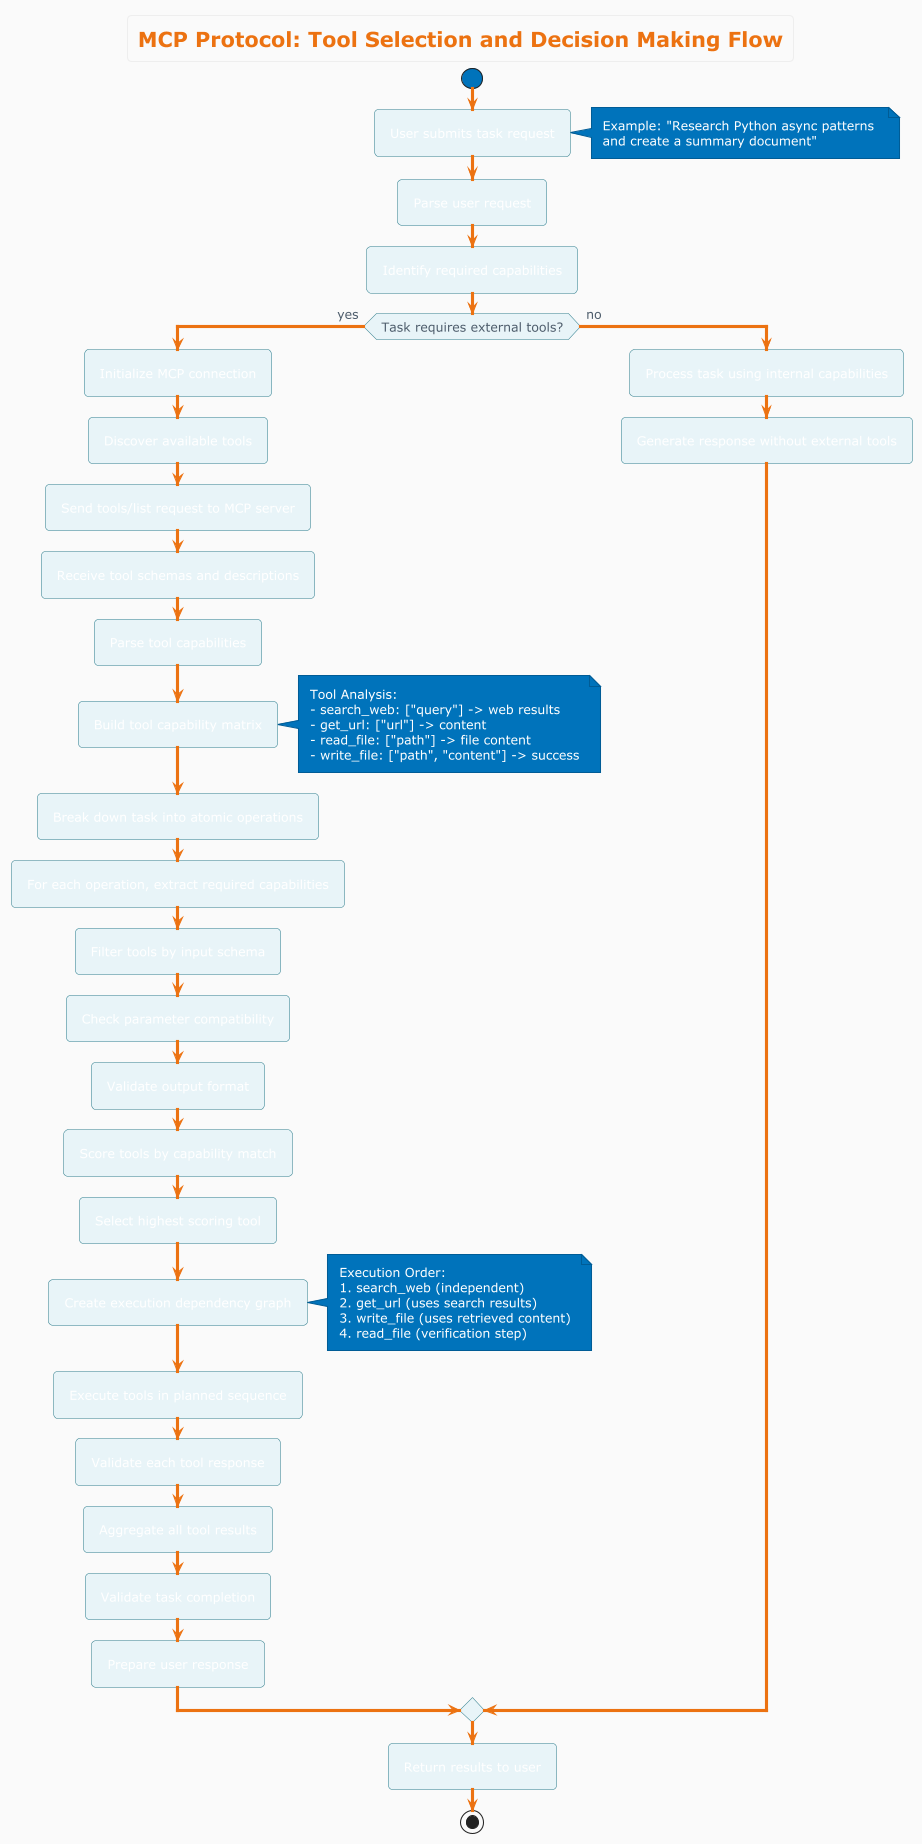

The diagram above was rendered by PlantUML. Its source (embedded in the PNG):
@startuml MCP_Tool_Selection_Decision_Flow

!theme aws-orange
skinparam backgroundColor #FAFAFA
skinparam activityBorderColor #2E7D8C
skinparam activityBackgroundColor #E8F4F8

title MCP Protocol: Tool Selection and Decision Making Flow

start
:User submits task request;
note right
  Example: "Research Python async patterns 
  and create a summary document"
end note

:Parse user request;
:Identify required capabilities;

if (Task requires external tools?) then (yes)
  :Initialize MCP connection;
  :Discover available tools;
  
  :Send tools/list request to MCP server;
  :Receive tool schemas and descriptions;
  :Parse tool capabilities;
  
  :Build tool capability matrix;
  note right
    Tool Analysis:
    - search_web: ["query"] -> web results
    - get_url: ["url"] -> content
    - read_file: ["path"] -> file content
    - write_file: ["path", "content"] -> success
  end note
  
  :Break down task into atomic operations;
  
  :For each operation, extract required capabilities;
  :Filter tools by input schema;
  :Check parameter compatibility;
  :Validate output format;
  :Score tools by capability match;
  :Select highest scoring tool;
  
  :Create execution dependency graph;
  note right
    Execution Order:
    1. search_web (independent)
    2. get_url (uses search results)
    3. write_file (uses retrieved content)
    4. read_file (verification step)
  end note
  
  :Execute tools in planned sequence;
  :Validate each tool response;
  :Aggregate all tool results;
  :Validate task completion;
  :Prepare user response;
  
else (no)
  :Process task using internal capabilities;
  :Generate response without external tools;
endif

:Return results to user;
stop

@enduml